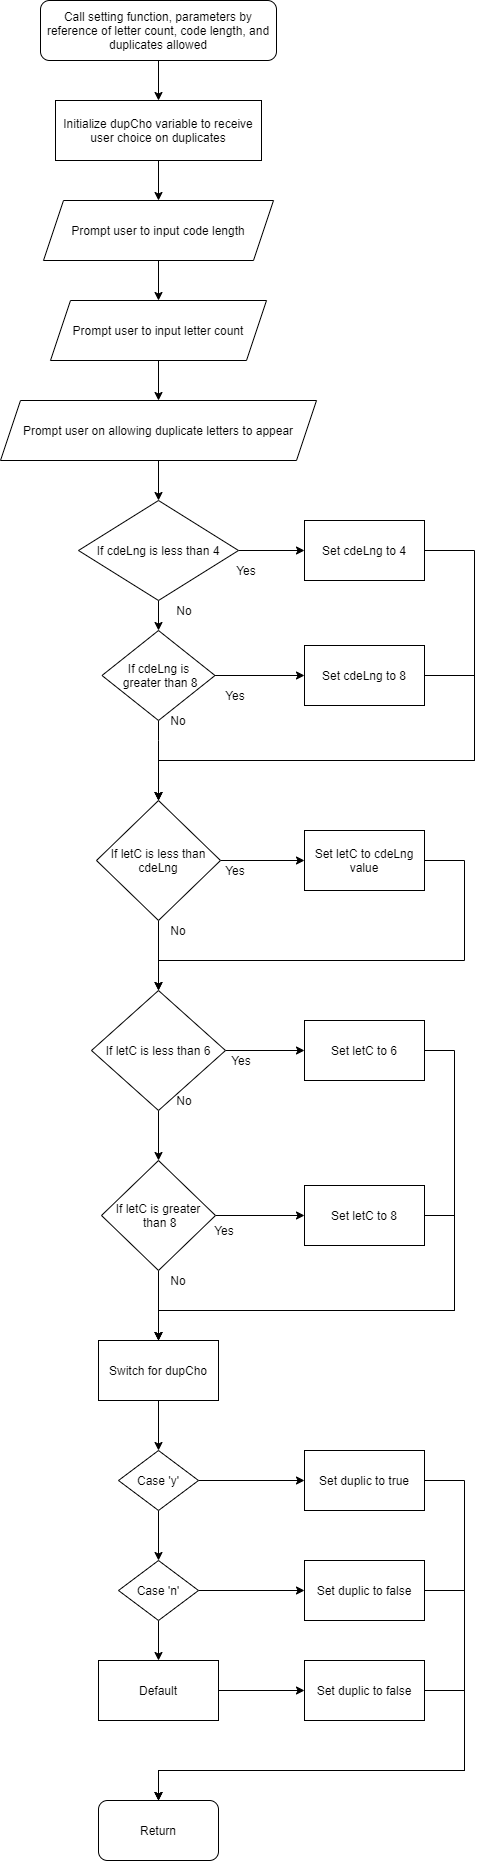

The diagram above was exported from draw.io. Its source (the exported page's mxGraphModel, read from the mxfile embedded in the PNG):
<mxGraphModel dx="1422" dy="705" grid="1" gridSize="10" guides="1" tooltips="1" connect="1" arrows="1" fold="1" page="1" pageScale="1" pageWidth="827" pageHeight="1169" math="0" shadow="0">
  <root>
    <mxCell id="WIyWlLk6GJQsqaUBKTNV-0" />
    <mxCell id="WIyWlLk6GJQsqaUBKTNV-1" parent="WIyWlLk6GJQsqaUBKTNV-0" />
    <mxCell id="DLUR-8mrqIXGj2WlDeEH-2" style="edgeStyle=orthogonalEdgeStyle;rounded=0;orthogonalLoop=1;jettySize=auto;html=1;entryX=0.5;entryY=0;entryDx=0;entryDy=0;" edge="1" parent="WIyWlLk6GJQsqaUBKTNV-1" source="DLUR-8mrqIXGj2WlDeEH-0" target="DLUR-8mrqIXGj2WlDeEH-1">
      <mxGeometry relative="1" as="geometry" />
    </mxCell>
    <mxCell id="DLUR-8mrqIXGj2WlDeEH-0" value="Call setting function, parameters by reference of letter count, code length, and duplicates allowed" style="rounded=1;whiteSpace=wrap;html=1;" vertex="1" parent="WIyWlLk6GJQsqaUBKTNV-1">
      <mxGeometry x="296" y="50" width="236" height="60" as="geometry" />
    </mxCell>
    <mxCell id="DLUR-8mrqIXGj2WlDeEH-4" style="edgeStyle=orthogonalEdgeStyle;rounded=0;orthogonalLoop=1;jettySize=auto;html=1;entryX=0.5;entryY=0;entryDx=0;entryDy=0;" edge="1" parent="WIyWlLk6GJQsqaUBKTNV-1" source="DLUR-8mrqIXGj2WlDeEH-1" target="DLUR-8mrqIXGj2WlDeEH-3">
      <mxGeometry relative="1" as="geometry" />
    </mxCell>
    <mxCell id="DLUR-8mrqIXGj2WlDeEH-1" value="Initialize dupCho variable to receive user choice on duplicates" style="rounded=0;whiteSpace=wrap;html=1;" vertex="1" parent="WIyWlLk6GJQsqaUBKTNV-1">
      <mxGeometry x="311" y="150" width="206" height="60" as="geometry" />
    </mxCell>
    <mxCell id="DLUR-8mrqIXGj2WlDeEH-6" style="edgeStyle=orthogonalEdgeStyle;rounded=0;orthogonalLoop=1;jettySize=auto;html=1;entryX=0.5;entryY=0;entryDx=0;entryDy=0;" edge="1" parent="WIyWlLk6GJQsqaUBKTNV-1" source="DLUR-8mrqIXGj2WlDeEH-3" target="DLUR-8mrqIXGj2WlDeEH-5">
      <mxGeometry relative="1" as="geometry" />
    </mxCell>
    <mxCell id="DLUR-8mrqIXGj2WlDeEH-3" value="Prompt user to input code length" style="shape=parallelogram;perimeter=parallelogramPerimeter;whiteSpace=wrap;html=1;fixedSize=1;" vertex="1" parent="WIyWlLk6GJQsqaUBKTNV-1">
      <mxGeometry x="299" y="250" width="230" height="60" as="geometry" />
    </mxCell>
    <mxCell id="DLUR-8mrqIXGj2WlDeEH-8" style="edgeStyle=orthogonalEdgeStyle;rounded=0;orthogonalLoop=1;jettySize=auto;html=1;entryX=0.5;entryY=0;entryDx=0;entryDy=0;" edge="1" parent="WIyWlLk6GJQsqaUBKTNV-1" source="DLUR-8mrqIXGj2WlDeEH-5" target="DLUR-8mrqIXGj2WlDeEH-7">
      <mxGeometry relative="1" as="geometry" />
    </mxCell>
    <mxCell id="DLUR-8mrqIXGj2WlDeEH-5" value="Prompt user to input letter count" style="shape=parallelogram;perimeter=parallelogramPerimeter;whiteSpace=wrap;html=1;fixedSize=1;" vertex="1" parent="WIyWlLk6GJQsqaUBKTNV-1">
      <mxGeometry x="306" y="350" width="216" height="60" as="geometry" />
    </mxCell>
    <mxCell id="DLUR-8mrqIXGj2WlDeEH-13" style="edgeStyle=orthogonalEdgeStyle;rounded=0;orthogonalLoop=1;jettySize=auto;html=1;entryX=0.5;entryY=0;entryDx=0;entryDy=0;" edge="1" parent="WIyWlLk6GJQsqaUBKTNV-1" source="DLUR-8mrqIXGj2WlDeEH-7" target="DLUR-8mrqIXGj2WlDeEH-9">
      <mxGeometry relative="1" as="geometry" />
    </mxCell>
    <mxCell id="DLUR-8mrqIXGj2WlDeEH-7" value="Prompt user on allowing duplicate letters to appear" style="shape=parallelogram;perimeter=parallelogramPerimeter;whiteSpace=wrap;html=1;fixedSize=1;" vertex="1" parent="WIyWlLk6GJQsqaUBKTNV-1">
      <mxGeometry x="256" y="450" width="316" height="60" as="geometry" />
    </mxCell>
    <mxCell id="DLUR-8mrqIXGj2WlDeEH-11" style="edgeStyle=orthogonalEdgeStyle;rounded=0;orthogonalLoop=1;jettySize=auto;html=1;entryX=0;entryY=0.5;entryDx=0;entryDy=0;" edge="1" parent="WIyWlLk6GJQsqaUBKTNV-1" source="DLUR-8mrqIXGj2WlDeEH-9" target="DLUR-8mrqIXGj2WlDeEH-10">
      <mxGeometry relative="1" as="geometry" />
    </mxCell>
    <mxCell id="DLUR-8mrqIXGj2WlDeEH-15" style="edgeStyle=orthogonalEdgeStyle;rounded=0;orthogonalLoop=1;jettySize=auto;html=1;entryX=0.5;entryY=0;entryDx=0;entryDy=0;" edge="1" parent="WIyWlLk6GJQsqaUBKTNV-1" source="DLUR-8mrqIXGj2WlDeEH-9" target="DLUR-8mrqIXGj2WlDeEH-14">
      <mxGeometry relative="1" as="geometry" />
    </mxCell>
    <mxCell id="DLUR-8mrqIXGj2WlDeEH-9" value="If cdeLng is less than 4" style="rhombus;whiteSpace=wrap;html=1;" vertex="1" parent="WIyWlLk6GJQsqaUBKTNV-1">
      <mxGeometry x="334" y="550" width="160" height="100" as="geometry" />
    </mxCell>
    <mxCell id="DLUR-8mrqIXGj2WlDeEH-23" style="edgeStyle=orthogonalEdgeStyle;rounded=0;orthogonalLoop=1;jettySize=auto;html=1;entryX=0.5;entryY=0;entryDx=0;entryDy=0;" edge="1" parent="WIyWlLk6GJQsqaUBKTNV-1" source="DLUR-8mrqIXGj2WlDeEH-10" target="DLUR-8mrqIXGj2WlDeEH-20">
      <mxGeometry relative="1" as="geometry">
        <Array as="points">
          <mxPoint x="730" y="600" />
          <mxPoint x="730" y="810" />
          <mxPoint x="414" y="810" />
        </Array>
      </mxGeometry>
    </mxCell>
    <mxCell id="DLUR-8mrqIXGj2WlDeEH-10" value="Set cdeLng to 4" style="rounded=0;whiteSpace=wrap;html=1;" vertex="1" parent="WIyWlLk6GJQsqaUBKTNV-1">
      <mxGeometry x="560" y="570" width="120" height="60" as="geometry" />
    </mxCell>
    <mxCell id="DLUR-8mrqIXGj2WlDeEH-12" value="Yes" style="text;html=1;strokeColor=none;fillColor=none;align=center;verticalAlign=middle;whiteSpace=wrap;rounded=0;" vertex="1" parent="WIyWlLk6GJQsqaUBKTNV-1">
      <mxGeometry x="482" y="610" width="40" height="20" as="geometry" />
    </mxCell>
    <mxCell id="DLUR-8mrqIXGj2WlDeEH-17" style="edgeStyle=orthogonalEdgeStyle;rounded=0;orthogonalLoop=1;jettySize=auto;html=1;entryX=0;entryY=0.5;entryDx=0;entryDy=0;" edge="1" parent="WIyWlLk6GJQsqaUBKTNV-1" source="DLUR-8mrqIXGj2WlDeEH-14" target="DLUR-8mrqIXGj2WlDeEH-16">
      <mxGeometry relative="1" as="geometry" />
    </mxCell>
    <mxCell id="DLUR-8mrqIXGj2WlDeEH-21" style="edgeStyle=orthogonalEdgeStyle;rounded=0;orthogonalLoop=1;jettySize=auto;html=1;entryX=0.5;entryY=0;entryDx=0;entryDy=0;" edge="1" parent="WIyWlLk6GJQsqaUBKTNV-1" source="DLUR-8mrqIXGj2WlDeEH-14" target="DLUR-8mrqIXGj2WlDeEH-20">
      <mxGeometry relative="1" as="geometry">
        <Array as="points">
          <mxPoint x="414" y="790" />
          <mxPoint x="414" y="790" />
        </Array>
      </mxGeometry>
    </mxCell>
    <mxCell id="DLUR-8mrqIXGj2WlDeEH-14" value="If cdeLng is&lt;br&gt;&amp;nbsp;greater than 8" style="rhombus;whiteSpace=wrap;html=1;" vertex="1" parent="WIyWlLk6GJQsqaUBKTNV-1">
      <mxGeometry x="357.5" y="680" width="113" height="90" as="geometry" />
    </mxCell>
    <mxCell id="DLUR-8mrqIXGj2WlDeEH-24" style="edgeStyle=orthogonalEdgeStyle;rounded=0;orthogonalLoop=1;jettySize=auto;html=1;entryX=0.5;entryY=0;entryDx=0;entryDy=0;" edge="1" parent="WIyWlLk6GJQsqaUBKTNV-1" source="DLUR-8mrqIXGj2WlDeEH-16" target="DLUR-8mrqIXGj2WlDeEH-20">
      <mxGeometry relative="1" as="geometry">
        <Array as="points">
          <mxPoint x="730" y="725" />
          <mxPoint x="730" y="810" />
          <mxPoint x="414" y="810" />
        </Array>
      </mxGeometry>
    </mxCell>
    <mxCell id="DLUR-8mrqIXGj2WlDeEH-16" value="Set cdeLng to 8" style="rounded=0;whiteSpace=wrap;html=1;" vertex="1" parent="WIyWlLk6GJQsqaUBKTNV-1">
      <mxGeometry x="560" y="695" width="120" height="60" as="geometry" />
    </mxCell>
    <mxCell id="DLUR-8mrqIXGj2WlDeEH-18" value="Yes" style="text;html=1;strokeColor=none;fillColor=none;align=center;verticalAlign=middle;whiteSpace=wrap;rounded=0;" vertex="1" parent="WIyWlLk6GJQsqaUBKTNV-1">
      <mxGeometry x="470.5" y="735" width="40" height="20" as="geometry" />
    </mxCell>
    <mxCell id="DLUR-8mrqIXGj2WlDeEH-19" value="No" style="text;html=1;strokeColor=none;fillColor=none;align=center;verticalAlign=middle;whiteSpace=wrap;rounded=0;" vertex="1" parent="WIyWlLk6GJQsqaUBKTNV-1">
      <mxGeometry x="420" y="650" width="40" height="20" as="geometry" />
    </mxCell>
    <mxCell id="DLUR-8mrqIXGj2WlDeEH-26" style="edgeStyle=orthogonalEdgeStyle;rounded=0;orthogonalLoop=1;jettySize=auto;html=1;entryX=0;entryY=0.5;entryDx=0;entryDy=0;" edge="1" parent="WIyWlLk6GJQsqaUBKTNV-1" source="DLUR-8mrqIXGj2WlDeEH-20" target="DLUR-8mrqIXGj2WlDeEH-25">
      <mxGeometry relative="1" as="geometry" />
    </mxCell>
    <mxCell id="DLUR-8mrqIXGj2WlDeEH-28" style="edgeStyle=orthogonalEdgeStyle;rounded=0;orthogonalLoop=1;jettySize=auto;html=1;entryX=0.5;entryY=0;entryDx=0;entryDy=0;" edge="1" parent="WIyWlLk6GJQsqaUBKTNV-1" source="DLUR-8mrqIXGj2WlDeEH-20" target="DLUR-8mrqIXGj2WlDeEH-27">
      <mxGeometry relative="1" as="geometry" />
    </mxCell>
    <mxCell id="DLUR-8mrqIXGj2WlDeEH-20" value="If letC is less than cdeLng" style="rhombus;whiteSpace=wrap;html=1;" vertex="1" parent="WIyWlLk6GJQsqaUBKTNV-1">
      <mxGeometry x="352" y="850" width="124" height="120" as="geometry" />
    </mxCell>
    <mxCell id="DLUR-8mrqIXGj2WlDeEH-32" style="edgeStyle=orthogonalEdgeStyle;rounded=0;orthogonalLoop=1;jettySize=auto;html=1;entryX=0.5;entryY=0;entryDx=0;entryDy=0;" edge="1" parent="WIyWlLk6GJQsqaUBKTNV-1" source="DLUR-8mrqIXGj2WlDeEH-25" target="DLUR-8mrqIXGj2WlDeEH-27">
      <mxGeometry relative="1" as="geometry">
        <Array as="points">
          <mxPoint x="720" y="910" />
          <mxPoint x="720" y="1010" />
          <mxPoint x="414" y="1010" />
        </Array>
      </mxGeometry>
    </mxCell>
    <mxCell id="DLUR-8mrqIXGj2WlDeEH-25" value="Set letC to cdeLng value" style="rounded=0;whiteSpace=wrap;html=1;" vertex="1" parent="WIyWlLk6GJQsqaUBKTNV-1">
      <mxGeometry x="560" y="880" width="120" height="60" as="geometry" />
    </mxCell>
    <mxCell id="DLUR-8mrqIXGj2WlDeEH-34" style="edgeStyle=orthogonalEdgeStyle;rounded=0;orthogonalLoop=1;jettySize=auto;html=1;entryX=0;entryY=0.5;entryDx=0;entryDy=0;" edge="1" parent="WIyWlLk6GJQsqaUBKTNV-1" source="DLUR-8mrqIXGj2WlDeEH-27" target="DLUR-8mrqIXGj2WlDeEH-33">
      <mxGeometry relative="1" as="geometry" />
    </mxCell>
    <mxCell id="DLUR-8mrqIXGj2WlDeEH-36" style="edgeStyle=orthogonalEdgeStyle;rounded=0;orthogonalLoop=1;jettySize=auto;html=1;entryX=0.5;entryY=0;entryDx=0;entryDy=0;" edge="1" parent="WIyWlLk6GJQsqaUBKTNV-1" source="DLUR-8mrqIXGj2WlDeEH-27" target="DLUR-8mrqIXGj2WlDeEH-35">
      <mxGeometry relative="1" as="geometry" />
    </mxCell>
    <mxCell id="DLUR-8mrqIXGj2WlDeEH-27" value="If letC is less than 6" style="rhombus;whiteSpace=wrap;html=1;" vertex="1" parent="WIyWlLk6GJQsqaUBKTNV-1">
      <mxGeometry x="347" y="1040" width="134" height="120" as="geometry" />
    </mxCell>
    <mxCell id="DLUR-8mrqIXGj2WlDeEH-29" value="No" style="text;html=1;strokeColor=none;fillColor=none;align=center;verticalAlign=middle;whiteSpace=wrap;rounded=0;" vertex="1" parent="WIyWlLk6GJQsqaUBKTNV-1">
      <mxGeometry x="414" y="970" width="40" height="20" as="geometry" />
    </mxCell>
    <mxCell id="DLUR-8mrqIXGj2WlDeEH-30" value="Yes" style="text;html=1;strokeColor=none;fillColor=none;align=center;verticalAlign=middle;whiteSpace=wrap;rounded=0;" vertex="1" parent="WIyWlLk6GJQsqaUBKTNV-1">
      <mxGeometry x="470.5" y="910" width="40" height="20" as="geometry" />
    </mxCell>
    <mxCell id="DLUR-8mrqIXGj2WlDeEH-31" value="No" style="text;html=1;strokeColor=none;fillColor=none;align=center;verticalAlign=middle;whiteSpace=wrap;rounded=0;" vertex="1" parent="WIyWlLk6GJQsqaUBKTNV-1">
      <mxGeometry x="414" y="760" width="40" height="20" as="geometry" />
    </mxCell>
    <mxCell id="DLUR-8mrqIXGj2WlDeEH-45" style="edgeStyle=orthogonalEdgeStyle;rounded=0;orthogonalLoop=1;jettySize=auto;html=1;entryX=0.5;entryY=0;entryDx=0;entryDy=0;" edge="1" parent="WIyWlLk6GJQsqaUBKTNV-1" source="DLUR-8mrqIXGj2WlDeEH-33" target="DLUR-8mrqIXGj2WlDeEH-42">
      <mxGeometry relative="1" as="geometry">
        <Array as="points">
          <mxPoint x="710" y="1100" />
          <mxPoint x="710" y="1360" />
          <mxPoint x="414" y="1360" />
        </Array>
      </mxGeometry>
    </mxCell>
    <mxCell id="DLUR-8mrqIXGj2WlDeEH-33" value="Set letC to 6" style="rounded=0;whiteSpace=wrap;html=1;" vertex="1" parent="WIyWlLk6GJQsqaUBKTNV-1">
      <mxGeometry x="560" y="1070" width="120" height="60" as="geometry" />
    </mxCell>
    <mxCell id="DLUR-8mrqIXGj2WlDeEH-40" style="edgeStyle=orthogonalEdgeStyle;rounded=0;orthogonalLoop=1;jettySize=auto;html=1;entryX=0;entryY=0.5;entryDx=0;entryDy=0;" edge="1" parent="WIyWlLk6GJQsqaUBKTNV-1" source="DLUR-8mrqIXGj2WlDeEH-35" target="DLUR-8mrqIXGj2WlDeEH-39">
      <mxGeometry relative="1" as="geometry" />
    </mxCell>
    <mxCell id="DLUR-8mrqIXGj2WlDeEH-43" style="edgeStyle=orthogonalEdgeStyle;rounded=0;orthogonalLoop=1;jettySize=auto;html=1;entryX=0.5;entryY=0;entryDx=0;entryDy=0;" edge="1" parent="WIyWlLk6GJQsqaUBKTNV-1" source="DLUR-8mrqIXGj2WlDeEH-35" target="DLUR-8mrqIXGj2WlDeEH-42">
      <mxGeometry relative="1" as="geometry" />
    </mxCell>
    <mxCell id="DLUR-8mrqIXGj2WlDeEH-35" value="If letC is greater&lt;br&gt;&amp;nbsp;than 8" style="rhombus;whiteSpace=wrap;html=1;" vertex="1" parent="WIyWlLk6GJQsqaUBKTNV-1">
      <mxGeometry x="357" y="1210" width="114" height="110" as="geometry" />
    </mxCell>
    <mxCell id="DLUR-8mrqIXGj2WlDeEH-37" value="No" style="text;html=1;strokeColor=none;fillColor=none;align=center;verticalAlign=middle;whiteSpace=wrap;rounded=0;" vertex="1" parent="WIyWlLk6GJQsqaUBKTNV-1">
      <mxGeometry x="420" y="1140" width="40" height="20" as="geometry" />
    </mxCell>
    <mxCell id="DLUR-8mrqIXGj2WlDeEH-38" value="Yes" style="text;html=1;strokeColor=none;fillColor=none;align=center;verticalAlign=middle;whiteSpace=wrap;rounded=0;" vertex="1" parent="WIyWlLk6GJQsqaUBKTNV-1">
      <mxGeometry x="477" y="1100" width="40" height="20" as="geometry" />
    </mxCell>
    <mxCell id="DLUR-8mrqIXGj2WlDeEH-44" style="edgeStyle=orthogonalEdgeStyle;rounded=0;orthogonalLoop=1;jettySize=auto;html=1;entryX=0.5;entryY=0;entryDx=0;entryDy=0;" edge="1" parent="WIyWlLk6GJQsqaUBKTNV-1" source="DLUR-8mrqIXGj2WlDeEH-39" target="DLUR-8mrqIXGj2WlDeEH-42">
      <mxGeometry relative="1" as="geometry">
        <Array as="points">
          <mxPoint x="710" y="1265" />
          <mxPoint x="710" y="1360" />
          <mxPoint x="414" y="1360" />
        </Array>
      </mxGeometry>
    </mxCell>
    <mxCell id="DLUR-8mrqIXGj2WlDeEH-39" value="Set letC to 8" style="rounded=0;whiteSpace=wrap;html=1;" vertex="1" parent="WIyWlLk6GJQsqaUBKTNV-1">
      <mxGeometry x="560" y="1235" width="120" height="60" as="geometry" />
    </mxCell>
    <mxCell id="DLUR-8mrqIXGj2WlDeEH-41" value="Yes" style="text;html=1;strokeColor=none;fillColor=none;align=center;verticalAlign=middle;whiteSpace=wrap;rounded=0;" vertex="1" parent="WIyWlLk6GJQsqaUBKTNV-1">
      <mxGeometry x="460" y="1270" width="40" height="20" as="geometry" />
    </mxCell>
    <mxCell id="DLUR-8mrqIXGj2WlDeEH-55" style="edgeStyle=orthogonalEdgeStyle;rounded=0;orthogonalLoop=1;jettySize=auto;html=1;entryX=0.5;entryY=0;entryDx=0;entryDy=0;" edge="1" parent="WIyWlLk6GJQsqaUBKTNV-1" source="DLUR-8mrqIXGj2WlDeEH-42" target="DLUR-8mrqIXGj2WlDeEH-48">
      <mxGeometry relative="1" as="geometry" />
    </mxCell>
    <mxCell id="DLUR-8mrqIXGj2WlDeEH-42" value="Switch for dupCho" style="rounded=0;whiteSpace=wrap;html=1;" vertex="1" parent="WIyWlLk6GJQsqaUBKTNV-1">
      <mxGeometry x="354" y="1390" width="120" height="60" as="geometry" />
    </mxCell>
    <mxCell id="DLUR-8mrqIXGj2WlDeEH-46" value="No" style="text;html=1;strokeColor=none;fillColor=none;align=center;verticalAlign=middle;whiteSpace=wrap;rounded=0;" vertex="1" parent="WIyWlLk6GJQsqaUBKTNV-1">
      <mxGeometry x="414" y="1320" width="40" height="20" as="geometry" />
    </mxCell>
    <mxCell id="DLUR-8mrqIXGj2WlDeEH-56" style="edgeStyle=orthogonalEdgeStyle;rounded=0;orthogonalLoop=1;jettySize=auto;html=1;entryX=0.5;entryY=0;entryDx=0;entryDy=0;" edge="1" parent="WIyWlLk6GJQsqaUBKTNV-1" source="DLUR-8mrqIXGj2WlDeEH-48" target="DLUR-8mrqIXGj2WlDeEH-49">
      <mxGeometry relative="1" as="geometry" />
    </mxCell>
    <mxCell id="DLUR-8mrqIXGj2WlDeEH-59" style="edgeStyle=orthogonalEdgeStyle;rounded=0;orthogonalLoop=1;jettySize=auto;html=1;entryX=0;entryY=0.5;entryDx=0;entryDy=0;" edge="1" parent="WIyWlLk6GJQsqaUBKTNV-1" source="DLUR-8mrqIXGj2WlDeEH-48" target="DLUR-8mrqIXGj2WlDeEH-51">
      <mxGeometry relative="1" as="geometry" />
    </mxCell>
    <mxCell id="DLUR-8mrqIXGj2WlDeEH-48" value="Case 'y'" style="rhombus;whiteSpace=wrap;html=1;" vertex="1" parent="WIyWlLk6GJQsqaUBKTNV-1">
      <mxGeometry x="374" y="1500" width="80" height="60" as="geometry" />
    </mxCell>
    <mxCell id="DLUR-8mrqIXGj2WlDeEH-57" style="edgeStyle=orthogonalEdgeStyle;rounded=0;orthogonalLoop=1;jettySize=auto;html=1;entryX=0.5;entryY=0;entryDx=0;entryDy=0;" edge="1" parent="WIyWlLk6GJQsqaUBKTNV-1" source="DLUR-8mrqIXGj2WlDeEH-49" target="DLUR-8mrqIXGj2WlDeEH-50">
      <mxGeometry relative="1" as="geometry" />
    </mxCell>
    <mxCell id="DLUR-8mrqIXGj2WlDeEH-60" style="edgeStyle=orthogonalEdgeStyle;rounded=0;orthogonalLoop=1;jettySize=auto;html=1;" edge="1" parent="WIyWlLk6GJQsqaUBKTNV-1" source="DLUR-8mrqIXGj2WlDeEH-49" target="DLUR-8mrqIXGj2WlDeEH-52">
      <mxGeometry relative="1" as="geometry" />
    </mxCell>
    <mxCell id="DLUR-8mrqIXGj2WlDeEH-49" value="Case 'n'" style="rhombus;whiteSpace=wrap;html=1;" vertex="1" parent="WIyWlLk6GJQsqaUBKTNV-1">
      <mxGeometry x="374" y="1610" width="80" height="60" as="geometry" />
    </mxCell>
    <mxCell id="DLUR-8mrqIXGj2WlDeEH-58" style="edgeStyle=orthogonalEdgeStyle;rounded=0;orthogonalLoop=1;jettySize=auto;html=1;entryX=0;entryY=0.5;entryDx=0;entryDy=0;" edge="1" parent="WIyWlLk6GJQsqaUBKTNV-1" source="DLUR-8mrqIXGj2WlDeEH-50" target="DLUR-8mrqIXGj2WlDeEH-53">
      <mxGeometry relative="1" as="geometry" />
    </mxCell>
    <mxCell id="DLUR-8mrqIXGj2WlDeEH-50" value="Default" style="rounded=0;whiteSpace=wrap;html=1;" vertex="1" parent="WIyWlLk6GJQsqaUBKTNV-1">
      <mxGeometry x="354" y="1710" width="120" height="60" as="geometry" />
    </mxCell>
    <mxCell id="DLUR-8mrqIXGj2WlDeEH-61" style="edgeStyle=orthogonalEdgeStyle;rounded=0;orthogonalLoop=1;jettySize=auto;html=1;entryX=0.5;entryY=0;entryDx=0;entryDy=0;" edge="1" parent="WIyWlLk6GJQsqaUBKTNV-1" source="DLUR-8mrqIXGj2WlDeEH-51" target="DLUR-8mrqIXGj2WlDeEH-54">
      <mxGeometry relative="1" as="geometry">
        <Array as="points">
          <mxPoint x="720" y="1530" />
          <mxPoint x="720" y="1820" />
          <mxPoint x="414" y="1820" />
        </Array>
      </mxGeometry>
    </mxCell>
    <mxCell id="DLUR-8mrqIXGj2WlDeEH-51" value="Set duplic to true" style="rounded=0;whiteSpace=wrap;html=1;" vertex="1" parent="WIyWlLk6GJQsqaUBKTNV-1">
      <mxGeometry x="560" y="1500" width="120" height="60" as="geometry" />
    </mxCell>
    <mxCell id="DLUR-8mrqIXGj2WlDeEH-63" style="edgeStyle=orthogonalEdgeStyle;rounded=0;orthogonalLoop=1;jettySize=auto;html=1;entryX=0.5;entryY=0;entryDx=0;entryDy=0;" edge="1" parent="WIyWlLk6GJQsqaUBKTNV-1" source="DLUR-8mrqIXGj2WlDeEH-52" target="DLUR-8mrqIXGj2WlDeEH-54">
      <mxGeometry relative="1" as="geometry">
        <Array as="points">
          <mxPoint x="720" y="1640" />
          <mxPoint x="720" y="1820" />
          <mxPoint x="414" y="1820" />
        </Array>
      </mxGeometry>
    </mxCell>
    <mxCell id="DLUR-8mrqIXGj2WlDeEH-52" value="Set duplic to false" style="rounded=0;whiteSpace=wrap;html=1;" vertex="1" parent="WIyWlLk6GJQsqaUBKTNV-1">
      <mxGeometry x="560" y="1610" width="120" height="60" as="geometry" />
    </mxCell>
    <mxCell id="DLUR-8mrqIXGj2WlDeEH-62" style="edgeStyle=orthogonalEdgeStyle;rounded=0;orthogonalLoop=1;jettySize=auto;html=1;entryX=0.5;entryY=0;entryDx=0;entryDy=0;" edge="1" parent="WIyWlLk6GJQsqaUBKTNV-1" source="DLUR-8mrqIXGj2WlDeEH-53" target="DLUR-8mrqIXGj2WlDeEH-54">
      <mxGeometry relative="1" as="geometry">
        <Array as="points">
          <mxPoint x="720" y="1740" />
          <mxPoint x="720" y="1820" />
          <mxPoint x="414" y="1820" />
        </Array>
      </mxGeometry>
    </mxCell>
    <mxCell id="DLUR-8mrqIXGj2WlDeEH-53" value="Set duplic to false" style="rounded=0;whiteSpace=wrap;html=1;" vertex="1" parent="WIyWlLk6GJQsqaUBKTNV-1">
      <mxGeometry x="560" y="1710" width="120" height="60" as="geometry" />
    </mxCell>
    <mxCell id="DLUR-8mrqIXGj2WlDeEH-54" value="Return" style="rounded=1;whiteSpace=wrap;html=1;" vertex="1" parent="WIyWlLk6GJQsqaUBKTNV-1">
      <mxGeometry x="354" y="1850" width="120" height="60" as="geometry" />
    </mxCell>
  </root>
</mxGraphModel>